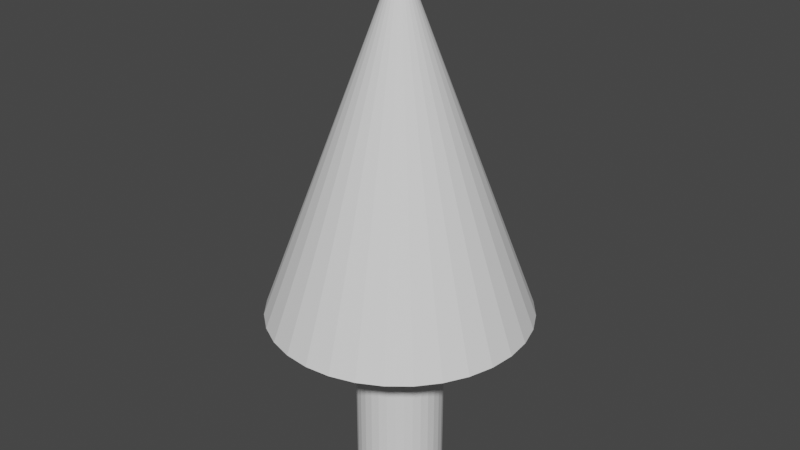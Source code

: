 # Source: lowres_pine.blend  (saved by Blender 3.0.42; exported with 4.5.12 LTS)
import bpy
from mathutils import Matrix  # noqa: F401  (used for matrix-valued properties, if any)

bpy.ops.wm.read_factory_settings(use_empty=True)
scene = bpy.context.scene
scene.name = 'Scene'

# ---- collections
col_collection = bpy.data.collections.new('Collection'); scene.collection.children.link(col_collection)

# ---- world
world_world = bpy.data.worlds.new('World'); scene.world = world_world
world_world.use_nodes = True; world_world.node_tree.nodes.clear()
_N = world_world.node_tree.nodes; _L = world_world.node_tree.links
n0 = _N.new('ShaderNodeOutputWorld'); n0.name = 'World Output'; n0.location = (300, 300)
n1 = _N.new('ShaderNodeBackground'); n1.name = 'Background'; n1.location = (10, 300)
n1.inputs[0].default_value = (0.05088, 0.05088, 0.05088, 1.0)
_L.new(n1.outputs[0], n0.inputs[0])
n0.is_active_output = True
world_world.color = (0.05088, 0.05088, 0.05088)
world_world.use_sun_shadow = False
world_world.sun_shadow_jitter_overblur = 0.0

# ---- meshes
me_cone = bpy.data.meshes.new('Cone')
me_cone.from_pydata([(-6.773e-09, 1.5, -1.061), (0.2926, 1.471, -1.061), (0.574, 1.386, -1.061), (0.8334, 1.247, -1.061), (1.061, 1.061, -1.061), (1.247, 0.8334, -1.061), (1.386, 0.574, -1.061), (1.471, 0.2926, -1.061), (1.5, -5.654e-08, -1.061), (1.471, -0.2926, -1.061), (1.386, -0.574, -1.061), (1.247, -0.8334, -1.061), (1.061, -1.061, -1.061), (0.8334, -1.247, -1.061), (0.574, -1.386, -1.061), (0.2926, -1.471, -1.061), (-1.379e-07, -1.5, -1.061), (-0.2926, -1.471, -1.061), (-0.574, -1.386, -1.061), (-0.8334, -1.247, -1.061), (-1.061, -1.061, -1.061), (-1.247, -0.8334, -1.061), (-1.386, -0.574, -1.061), (-1.471, -0.2926, -1.061), (-1.5, 2.692e-08, -1.061), (-1.471, 0.2926, -1.061), (-1.386, 0.574, -1.061), (-1.247, 0.8334, -1.061), (-1.061, 1.061, -1.061), (-0.8334, 1.247, -1.061), (-0.574, 1.386, -1.061), (-0.2926, 1.471, -1.061), (-6.773e-09, 9.031e-09, 2.939)], [], [(0, 32, 1), (1, 32, 2), (2, 32, 3), (3, 32, 4), (4, 32, 5), (5, 32, 6), (6, 32, 7), (7, 32, 8), (8, 32, 9), (9, 32, 10), (10, 32, 11), (11, 32, 12), (12, 32, 13), (13, 32, 14), (14, 32, 15), (15, 32, 16), (16, 32, 17), (17, 32, 18), (18, 32, 19), (19, 32, 20), (20, 32, 21), (21, 32, 22), (22, 32, 23), (23, 32, 24), (24, 32, 25), (25, 32, 26), (26, 32, 27), (27, 32, 28), (28, 32, 29), (29, 32, 30), (0, 1, 2, 3, 4, 5, 6, 7, 8, 9, 10, 11, 12, 13, 14, 15, 16, 17, 18, 19, 20, 21, 22, 23, 24, 25, 26, 27, 28, 29, 30, 31), (30, 32, 31), (31, 32, 0)])
_uv = me_cone.uv_layers.new(name='UVMap')
_uv.uv.foreach_set('vector', [0.03714, 0.7941, 0.5885, 0.5885, 0.05259, 0.8315, 0.05259, 0.8315, 0.5885, 0.5885, 0.07057, 0.8678, 0.07057, 0.8678, 0.5885, 0.5885, 0.09101, 0.9027, 0.09101, 0.9027, 0.5885, 0.5885, 0.1138, 0.9362, 0.5885, 0.0001153, 0.5885, 0.5885, 0.548, 0.001509, 0.548, 0.001509, 0.5885, 0.5885, 0.5077, 0.005684, 0.5077, 0.005684, 0.5885, 0.5885, 0.4678, 0.01262, 0.4678, 0.01262, 0.5885, 0.5885, 0.4285, 0.02228, 0.4285, 0.02228, 0.5885, 0.5885, 0.3899, 0.03463, 0.3899, 0.03463, 0.5885, 0.5885, 0.3523, 0.0496, 0.3523, 0.0496, 0.5885, 0.5885, 0.3157, 0.06713, 0.3157, 0.06713, 0.5885, 0.5885, 0.2805, 0.08712, 0.2805, 0.08712, 0.5885, 0.5885, 0.2468, 0.1095, 0.2468, 0.1095, 0.5885, 0.5885, 0.2146, 0.1341, 0.2146, 0.1341, 0.5885, 0.5885, 0.1843, 0.1609, 0.1843, 0.1609, 0.5885, 0.5885, 0.1558, 0.1897, 0.1558, 0.1897, 0.5885, 0.5885, 0.1294, 0.2205, 0.1294, 0.2205, 0.5885, 0.5885, 0.1052, 0.2529, 0.1052, 0.2529, 0.5885, 0.5885, 0.08322, 0.2869, 0.08322, 0.2869, 0.5885, 0.5885, 0.06367, 0.3224, 0.06367, 0.3224, 0.5885, 0.5885, 0.04661, 0.3591, 0.04661, 0.3591, 0.5885, 0.5885, 0.03212, 0.397, 0.03212, 0.397, 0.5885, 0.5885, 0.02026, 0.4357, 0.02026, 0.4357, 0.5885, 0.5885, 0.01109, 0.4751, 0.01109, 0.4751, 0.5885, 0.5885, 0.004662, 0.5151, 0.004662, 0.5151, 0.5885, 0.5885, 0.0009969, 0.5555, 0.0009969, 0.5555, 0.5885, 0.5885, 0.0001153, 0.5959, 0.0001153, 0.5959, 0.5885, 0.5885, 0.002021, 0.6364, 0.002021, 0.6364, 0.5885, 0.5885, 0.006706, 0.6766, 0.006706, 0.6766, 0.5885, 0.5885, 0.01415, 0.7164, 0.9999, 0.226, 0.992, 0.2657, 0.9765, 0.3031, 0.954, 0.3368, 0.9253, 0.3654, 0.8917, 0.3879, 0.8543, 0.4034, 0.8145, 0.4113, 0.774, 0.4113, 0.7343, 0.4034, 0.6969, 0.3879, 0.6632, 0.3654, 0.6346, 0.3368, 0.6121, 0.3031, 0.5966, 0.2657, 0.5887, 0.226, 0.5887, 0.1855, 0.5966, 0.1457, 0.6121, 0.1083, 0.6346, 0.07465, 0.6632, 0.04602, 0.6969, 0.02352, 0.7343, 0.008017, 0.774, 0.0001153, 0.8145, 0.0001153, 0.8543, 0.008016, 0.8917, 0.02351, 0.9253, 0.04602, 0.954, 0.07465, 0.9765, 0.1083, 0.992, 0.1457, 0.9999, 0.1855, 0.01415, 0.7164, 0.5885, 0.5885, 0.02431, 0.7556, 0.02431, 0.7556, 0.5885, 0.5885, 0.03714, 0.7941])
me_cone.use_remesh_fix_poles = True
me_cone.use_remesh_preserve_attributes = False
me_cone.update()
me_cylinder = bpy.data.meshes.new('Cylinder')
me_cylinder.from_pydata([(3.423e-08, 0.5, -1.5), (3.423e-08, 0.5, 0.5), (0.09755, 0.4904, -1.5), (0.09755, 0.4904, 0.5), (0.1913, 0.4619, -1.5), (0.1913, 0.4619, 0.5), (0.2778, 0.4157, -1.5), (0.2778, 0.4157, 0.5), (0.3536, 0.3536, -1.5), (0.3536, 0.3536, 0.5), (0.4157, 0.2778, -1.5), (0.4157, 0.2778, 0.5), (0.4619, 0.1913, -1.5), (0.4619, 0.1913, 0.5), (0.4904, 0.09755, -1.5), (0.4904, 0.09755, 0.5), (0.5, -3.024e-08, -1.5), (0.5, -3.024e-08, 0.5), (0.4904, -0.09755, -1.5), (0.4904, -0.09755, 0.5), (0.4619, -0.1913, -1.5), (0.4619, -0.1913, 0.5), (0.4157, -0.2778, -1.5), (0.4157, -0.2778, 0.5), (0.3536, -0.3536, -1.5), (0.3536, -0.3536, 0.5), (0.2778, -0.4157, -1.5), (0.2778, -0.4157, 0.5), (0.1913, -0.4619, -1.5), (0.1913, -0.4619, 0.5), (0.09755, -0.4904, -1.5), (0.09755, -0.4904, 0.5), (-9.485e-09, -0.5, -1.5), (-9.485e-09, -0.5, 0.5), (-0.09755, -0.4904, -1.5), (-0.09755, -0.4904, 0.5), (-0.1913, -0.4619, -1.5), (-0.1913, -0.4619, 0.5), (-0.2778, -0.4157, -1.5), (-0.2778, -0.4157, 0.5), (-0.3536, -0.3536, -1.5), (-0.3536, -0.3536, 0.5), (-0.4157, -0.2778, -1.5), (-0.4157, -0.2778, 0.5), (-0.4619, -0.1913, -1.5), (-0.4619, -0.1913, 0.5), (-0.4904, -0.09755, -1.5), (-0.4904, -0.09755, 0.5), (-0.5, -2.419e-09, -1.5), (-0.5, -2.419e-09, 0.5), (-0.4904, 0.09755, -1.5), (-0.4904, 0.09755, 0.5), (-0.4619, 0.1913, -1.5), (-0.4619, 0.1913, 0.5), (-0.4157, 0.2778, -1.5), (-0.4157, 0.2778, 0.5), (-0.3536, 0.3536, -1.5), (-0.3536, 0.3536, 0.5), (-0.2778, 0.4157, -1.5), (-0.2778, 0.4157, 0.5), (-0.1913, 0.4619, -1.5), (-0.1913, 0.4619, 0.5), (-0.09755, 0.4904, -1.5), (-0.09755, 0.4904, 0.5)], [], [(0, 1, 3, 2), (2, 3, 5, 4), (4, 5, 7, 6), (6, 7, 9, 8), (8, 9, 11, 10), (10, 11, 13, 12), (12, 13, 15, 14), (14, 15, 17, 16), (16, 17, 19, 18), (18, 19, 21, 20), (20, 21, 23, 22), (22, 23, 25, 24), (24, 25, 27, 26), (26, 27, 29, 28), (28, 29, 31, 30), (30, 31, 33, 32), (32, 33, 35, 34), (34, 35, 37, 36), (36, 37, 39, 38), (38, 39, 41, 40), (40, 41, 43, 42), (42, 43, 45, 44), (44, 45, 47, 46), (46, 47, 49, 48), (48, 49, 51, 50), (50, 51, 53, 52), (52, 53, 55, 54), (54, 55, 57, 56), (56, 57, 59, 58), (58, 59, 61, 60), (60, 61, 63, 62), (62, 63, 1, 0), (0, 2, 4, 6, 8, 10, 12, 14, 16, 18, 20, 22, 24, 26, 28, 30, 32, 34, 36, 38, 40, 42, 44, 46, 48, 50, 52, 54, 56, 58, 60, 62)])
_uv = me_cylinder.uv_layers.new(name='UVMap')
_uv.uv.foreach_set('vector', [0.0001116, 0.5, 0.6376, 0.5, 0.6376, 0.5312, 0.0001116, 0.5312, 0.0001116, 0.5312, 0.6376, 0.5312, 0.6376, 0.5625, 0.0001116, 0.5625, 0.0001116, 0.5625, 0.6376, 0.5625, 0.6376, 0.5937, 0.0001116, 0.5937, 0.0001116, 0.5937, 0.6376, 0.5937, 0.6376, 0.625, 0.0001116, 0.625, 0.0001116, 0.625, 0.6376, 0.625, 0.6376, 0.6562, 0.0001117, 0.6562, 0.0001117, 0.6562, 0.6376, 0.6562, 0.6376, 0.6875, 0.0001116, 0.6875, 0.0001116, 0.6875, 0.6376, 0.6875, 0.6376, 0.7187, 0.0001117, 0.7187, 0.0001117, 0.7187, 0.6376, 0.7187, 0.6376, 0.7499, 0.0001117, 0.7499, 0.0001117, 0.7499, 0.6376, 0.7499, 0.6376, 0.7812, 0.0001118, 0.7812, 0.0001118, 0.7812, 0.6376, 0.7812, 0.6376, 0.8124, 0.0001117, 0.8124, 0.0001117, 0.8124, 0.6376, 0.8124, 0.6376, 0.8437, 0.0001119, 0.8437, 0.0001119, 0.8437, 0.6376, 0.8437, 0.6376, 0.8749, 0.0001119, 0.8749, 0.0001119, 0.8749, 0.6376, 0.8749, 0.6376, 0.9062, 0.0001119, 0.9062, 0.0001119, 0.9062, 0.6376, 0.9062, 0.6376, 0.9374, 0.0001119, 0.9374, 0.0001119, 0.9374, 0.6376, 0.9374, 0.6376, 0.9686, 0.0001121, 0.9686, 0.0001121, 0.9686, 0.6376, 0.9686, 0.6376, 0.9999, 0.0001121, 0.9999, 0.000112, 0.0001116, 0.6376, 0.0001125, 0.6376, 0.03136, 0.000112, 0.03135, 0.000112, 0.03135, 0.6376, 0.03136, 0.6376, 0.0626, 0.000112, 0.0626, 0.000112, 0.0626, 0.6376, 0.0626, 0.6376, 0.09384, 0.0001119, 0.09384, 0.0001119, 0.09384, 0.6376, 0.09384, 0.6376, 0.1251, 0.0001119, 0.1251, 0.0001119, 0.1251, 0.6376, 0.1251, 0.6376, 0.1563, 0.0001118, 0.1563, 0.0001118, 0.1563, 0.6376, 0.1563, 0.6376, 0.1876, 0.0001118, 0.1876, 0.0001118, 0.1876, 0.6376, 0.1876, 0.6376, 0.2188, 0.0001117, 0.2188, 0.0001117, 0.2188, 0.6376, 0.2188, 0.6376, 0.2501, 0.0001117, 0.2501, 0.0001117, 0.2501, 0.6376, 0.2501, 0.6376, 0.2813, 0.0001117, 0.2813, 0.0001117, 0.2813, 0.6376, 0.2813, 0.6376, 0.3125, 0.0001117, 0.3125, 0.0001117, 0.3125, 0.6376, 0.3125, 0.6376, 0.3438, 0.0001116, 0.3438, 0.0001116, 0.3438, 0.6376, 0.3438, 0.6376, 0.375, 0.0001116, 0.375, 0.0001116, 0.375, 0.6376, 0.375, 0.6376, 0.4063, 0.0001116, 0.4063, 0.0001116, 0.4063, 0.6376, 0.4063, 0.6376, 0.4375, 0.0001116, 0.4375, 0.0001116, 0.4375, 0.6376, 0.4375, 0.6376, 0.4688, 0.0001116, 0.4688, 0.0001116, 0.4688, 0.6376, 0.4688, 0.6376, 0.5, 0.0001116, 0.5, 0.6378, 0.1431, 0.6439, 0.1125, 0.6559, 0.08359, 0.6732, 0.05761, 0.6953, 0.03552, 0.7213, 0.01816, 0.7502, 0.006207, 0.7808, 0.0001116, 0.8121, 0.0001116, 0.8427, 0.006207, 0.8716, 0.01816, 0.8975, 0.03552, 0.9196, 0.05761, 0.937, 0.08359, 0.949, 0.1125, 0.955, 0.1431, 0.955, 0.1743, 0.949, 0.205, 0.937, 0.2338, 0.9196, 0.2598, 0.8975, 0.2819, 0.8716, 0.2993, 0.8427, 0.3112, 0.8121, 0.3173, 0.7808, 0.3173, 0.7502, 0.3112, 0.7213, 0.2993, 0.6953, 0.2819, 0.6732, 0.2598, 0.6559, 0.2338, 0.6439, 0.205, 0.6378, 0.1743])
me_cylinder.use_remesh_fix_poles = True
me_cylinder.use_remesh_preserve_attributes = False
me_cylinder.update()

# ---- objects
ob_cone = bpy.data.objects.new('Cone', me_cone)
ob_cylinder = bpy.data.objects.new('Cylinder', me_cylinder)

# ---- transforms, parenting, visibility, modifiers, constraints
ob_cone.location = (0.0, 0.0, 2.0)
ob_cylinder.location = (0.0, 0.0, 0.5)

# ---- collection membership
col_collection.objects.link(ob_cone)
col_collection.objects.link(ob_cylinder)

# ---- scene / render settings (as saved in the file)
scene.frame_start = 1; scene.frame_end = 250; scene.frame_set(1)
scene.render.engine = 'BLENDER_EEVEE_NEXT'
scene.cycles.sampling_pattern = 'TABULATED_SOBOL'
scene.cycles.use_light_tree = False
scene.view_settings.view_transform = 'Filmic'
bpy.context.view_layer.update()

# ---- added for rendering (the .blend has no active camera and no usable light): camera, sun
cam_auto = bpy.data.cameras.new('AutoCamera')
cam_auto.lens = 50.0
cam_auto.sensor_width = 36.0
cam_auto.clip_end = 1000.0
ob_auto_camera = bpy.data.objects.new('AutoCamera', cam_auto)
scene.collection.objects.link(ob_auto_camera)
ob_auto_camera.location = (6.75328, -8.10393, 7.37232)
ob_auto_camera.rotation_euler = (1.09748, -7.21219e-08, 0.694738)
scene.camera = ob_auto_camera
light_auto_sun = bpy.data.lights.new('AutoSun', 'SUN')
light_auto_sun.energy = 3.0
light_auto_sun.angle = 0.0523599
ob_auto_sun = bpy.data.objects.new('AutoSun', light_auto_sun)
scene.collection.objects.link(ob_auto_sun)
ob_auto_sun.rotation_euler = (0.872665, 0.174533, 0.523599)
bpy.context.view_layer.update()
